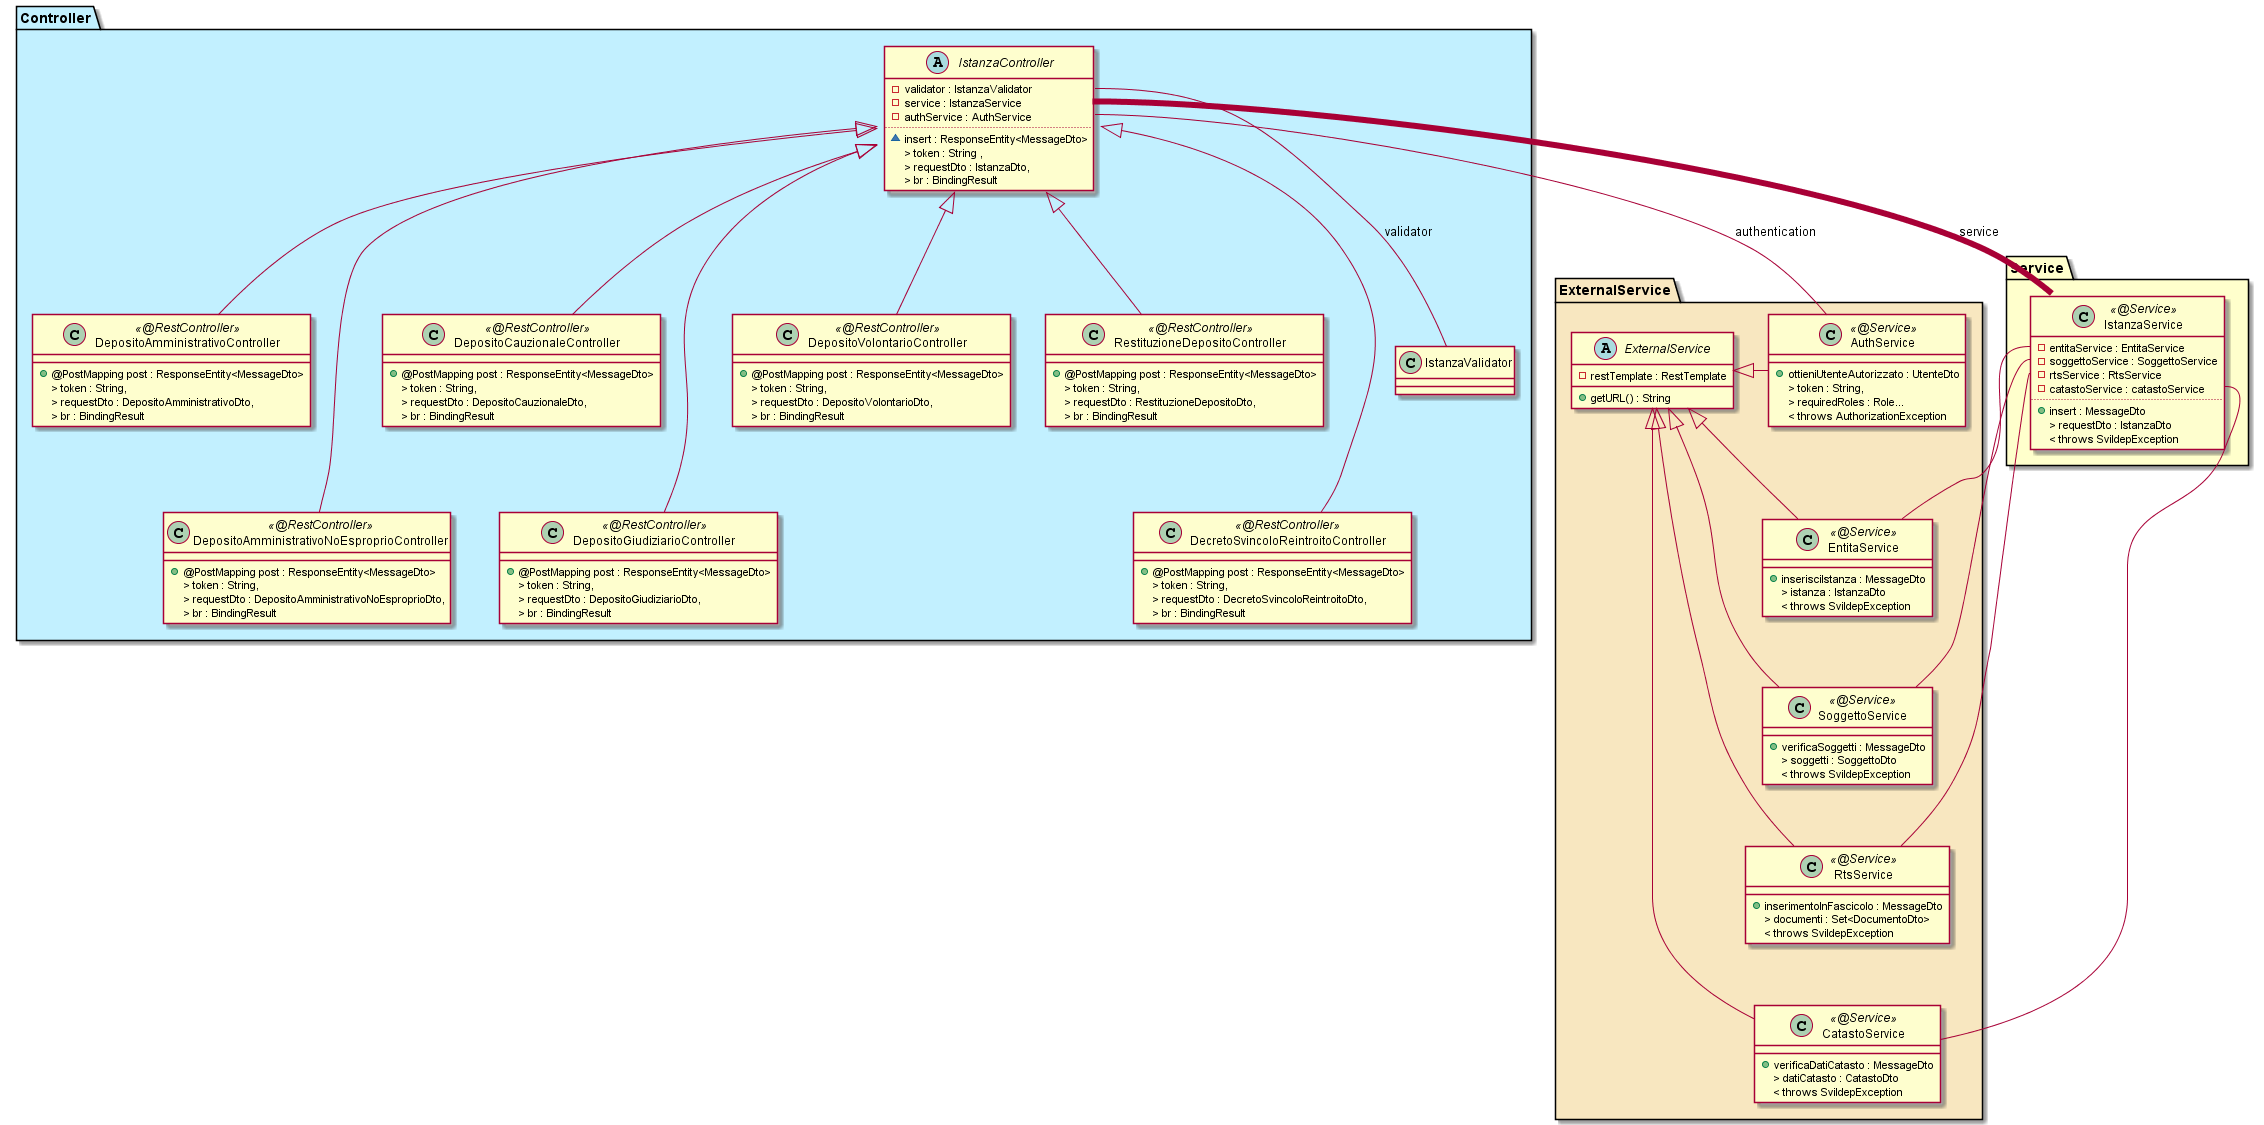

The diagram above was rendered by PlantUML. Its source (embedded in the PNG):
@startuml

	package "Controller" as contr #Application {
		abstract class IstanzaController {
			- {field} validator : IstanzaValidator
			- {field} service : IstanzaService
			- {field} authService : AuthService
			..
			~ {method} insert : ResponseEntity<MessageDto>
			> {method} token : String ,
			> {method} requestDto : IstanzaDto,
			> {method} br : BindingResult
		}
		class DecretoSvincoloReintroitoController << @RestController >> {
			+ {method} @PostMapping post : ResponseEntity<MessageDto>
			> {method} token : String,
			> {method} requestDto : DecretoSvincoloReintroitoDto,
			> {method} br : BindingResult
		}
		class DepositoAmministrativoController << @RestController >> {
			+ {method} @PostMapping post : ResponseEntity<MessageDto>
			> {method} token : String,
			> {method} requestDto : DepositoAmministrativoDto,
			> {method} br : BindingResult
		}
		class DepositoAmministrativoNoEsproprioController << @RestController >> { 
			+ {method} @PostMapping post : ResponseEntity<MessageDto>
			> {method} token : String,
			> {method} requestDto : DepositoAmministrativoNoEsproprioDto,
			> {method} br : BindingResult
		}
  		class DepositoCauzionaleController << @RestController >> {
			+ {method} @PostMapping post : ResponseEntity<MessageDto>
			> {method} token : String,
			> {method} requestDto : DepositoCauzionaleDto,
			> {method} br : BindingResult
		}
		class DepositoGiudiziarioController << @RestController >> {
			+ {method} @PostMapping post : ResponseEntity<MessageDto>
			> {method} token : String,
			> {method} requestDto : DepositoGiudiziarioDto,
			> {method} br : BindingResult
		}
		class DepositoVolontarioController << @RestController >> {
			+ {method} @PostMapping post : ResponseEntity<MessageDto>
			> {method} token : String,
			> {method} requestDto : DepositoVolontarioDto,
			> {method} br : BindingResult
		}
		class RestituzioneDepositoController << @RestController >> {
			+ {method} @PostMapping post : ResponseEntity<MessageDto>
			> {method} token : String,
			> {method} requestDto : RestituzioneDepositoDto,
			> {method} br : BindingResult
		}

		class DepositoAmministrativoController extends IstanzaController
		class DepositoAmministrativoNoEsproprioController extends IstanzaController
  		class DepositoCauzionaleController extends IstanzaController
		class DepositoGiudiziarioController extends IstanzaController
		class RestituzioneDepositoController extends IstanzaController
		class DecretoSvincoloReintroitoController extends IstanzaController
		class DepositoVolontarioController extends IstanzaController

		class IstanzaValidator
	}

	package "Service" as serv #Business {
		class IstanzaService << @Service >> {
			- {field} entitaService : EntitaService
			- {field} soggettoService : SoggettoService
			- {field} rtsService : RtsService
			- {field} catastoService : catastoService
			..
			+ {method} insert : MessageDto
			> {method} requestDto : IstanzaDto 
			< {method} throws SvildepException
		}
	}

	package "ExternalService" as ext #Strategy {
		abstract class ExternalService {
			- {field} restTemplate : RestTemplate
			+ {method} getURL() : String
		}
		class AuthService << @Service >> {
			+ {method} ottieniUtenteAutorizzato : UtenteDto
			> {method} token : String,
			> {method} requiredRoles : Role...
			< {method} throws AuthorizationException
		}
		class EntitaService << @Service >> {
			+ {method} inserisciIstanza : MessageDto
			> {method} istanza : IstanzaDto
			< {method} throws SvildepException
		}
		class SoggettoService << @Service >> {
			+ {method} verificaSoggetti : MessageDto
			> {method} soggetti : SoggettoDto
			< {method} throws SvildepException
		}
		class RtsService << @Service >> {
			+ {method} inserimentoInFascicolo : MessageDto
			> {method} documenti : Set<DocumentoDto>
			< {method} throws SvildepException
		}
		class CatastoService << @Service >> {
			+ {method} verificaDatiCatasto : MessageDto
			> {method} datiCatasto : CatastoDto
			< {method} throws SvildepException
		}
	}

		IstanzaController::service -down[thickness=6]- IstanzaService : service
		IstanzaController::authService -- AuthService : authentication
		IstanzaController::validator -- IstanzaValidator : validator

		IstanzaService::soggettoService -- SoggettoService
		IstanzaService::rtsService -- RtsService
		IstanzaService::entitaService -- EntitaService
		IstanzaService::catastoService -- CatastoService

		AuthService -[hidden]down- EntitaService
		EntitaService -[hidden]down- SoggettoService
		SoggettoService -[hidden]down- RtsService 
		RtsService -[hidden]down- CatastoService 

		AuthService -left-|> ExternalService
		EntitaService -left-|> ExternalService
		SoggettoService -left-|> ExternalService
		RtsService -left-|> ExternalService
		CatastoService -left-|> ExternalService

		DepositoAmministrativoController -[hidden]down- DepositoAmministrativoNoEsproprioController
		DepositoCauzionaleController -[hidden]down- DepositoGiudiziarioController
		RestituzioneDepositoController -[hidden]down- DecretoSvincoloReintroitoController

		

@enduml